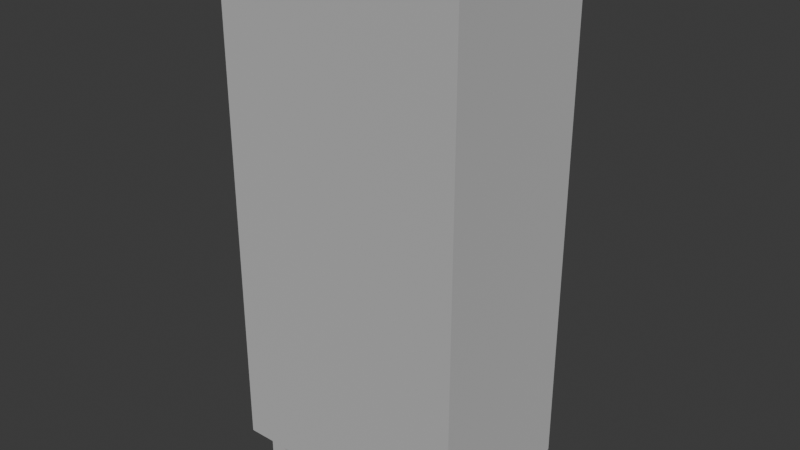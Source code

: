 # Source: armario.blend  (saved by Blender 4.3.34; exported with 4.5.12 LTS)
import bpy
from mathutils import Matrix  # noqa: F401  (used for matrix-valued properties, if any)

bpy.ops.wm.read_factory_settings(use_empty=True)
scene = bpy.context.scene
scene.name = 'Scene'

# ---- collections
col_collection = bpy.data.collections.new('Collection'); scene.collection.children.link(col_collection)

# ---- materials (node trees are filled in below, after node groups)
mat_material_003 = bpy.data.materials.new('Material.003')
mat_material_004 = bpy.data.materials.new('Material.004')
mat_material = bpy.data.materials.new('Material')
mat_material.alpha_threshold = 0.0
mat_material.roughness = 0.5
mat_material.line_color = (0.0, 0.0, 0.0, 1.0)
mat_material_001 = bpy.data.materials.new('Material.001')
mat_material_002 = bpy.data.materials.new('Material.002')

# ---- material node trees
mat_material_003.use_nodes = True; mat_material_003.node_tree.nodes.clear()
_N = mat_material_003.node_tree.nodes; _L = mat_material_003.node_tree.links
n0 = _N.new('ShaderNodeBsdfPrincipled'); n0.name = 'Principled BSDF'; n0.location = (10, 300)
n0.inputs[0].default_value = (0.6367, 0.6367, 0.6367, 1.0)
n0.inputs[1].default_value = 0.6422
n0.inputs[2].default_value = 1.0
n1 = _N.new('ShaderNodeOutputMaterial'); n1.name = 'Material Output'; n1.location = (300, 300)
_L.new(n0.outputs[0], n1.inputs[0])
n1.is_active_output = True
mat_material_004.use_nodes = True; mat_material_004.node_tree.nodes.clear()
_N = mat_material_004.node_tree.nodes; _L = mat_material_004.node_tree.links
n0 = _N.new('ShaderNodeBsdfPrincipled'); n0.name = 'Principled BSDF'; n0.location = (10, 300)
n0.inputs[0].default_value = (0.2071, 0.2071, 0.2071, 1.0)
n0.inputs[1].default_value = 1.0
n0.inputs[2].default_value = 1.0
n1 = _N.new('ShaderNodeOutputMaterial'); n1.name = 'Material Output'; n1.location = (300, 300)
_L.new(n0.outputs[0], n1.inputs[0])
n1.is_active_output = True
mat_material.use_nodes = True; mat_material.node_tree.nodes.clear()
_N = mat_material.node_tree.nodes; _L = mat_material.node_tree.links
n0 = _N.new('ShaderNodeOutputMaterial'); n0.name = 'Material Output'; n0.location = (300, 300)
n1 = _N.new('ShaderNodeBsdfPrincipled'); n1.name = 'Principled BSDF'; n1.location = (10, 300)
n1.inputs[0].default_value = (0.02096, 0.02096, 0.02096, 1.0)
n1.inputs[2].default_value = 1.0
n1.inputs[3].default_value = 2.45
_L.new(n1.outputs[0], n0.inputs[0])
n0.is_active_output = True
mat_material_001.use_nodes = True; mat_material_001.node_tree.nodes.clear()
_N = mat_material_001.node_tree.nodes; _L = mat_material_001.node_tree.links
n0 = _N.new('ShaderNodeBsdfPrincipled'); n0.name = 'Principled BSDF'; n0.location = (10, 300)
n0.inputs[0].default_value = (0.8004, 0.6446, 0.4077, 1.0)
n0.inputs[1].default_value = 1.0
n0.inputs[2].default_value = 0.6193
n0.inputs[3].default_value = 1.0
n1 = _N.new('ShaderNodeOutputMaterial'); n1.name = 'Material Output'; n1.location = (300, 300)
_L.new(n0.outputs[0], n1.inputs[0])
n1.is_active_output = True
mat_material_002.use_nodes = True; mat_material_002.node_tree.nodes.clear()
_N = mat_material_002.node_tree.nodes; _L = mat_material_002.node_tree.links
n0 = _N.new('ShaderNodeBsdfPrincipled'); n0.name = 'Principled BSDF'; n0.location = (10, 300)
n0.inputs[0].default_value = (0.0, 0.0, 0.0, 1.0)
n0.inputs[2].default_value = 1.0
n1 = _N.new('ShaderNodeOutputMaterial'); n1.name = 'Material Output'; n1.location = (300, 300)
_L.new(n0.outputs[0], n1.inputs[0])
n1.is_active_output = True

# ---- world
world_world = bpy.data.worlds.new('World'); scene.world = world_world
world_world.use_nodes = True; world_world.node_tree.nodes.clear()
_N = world_world.node_tree.nodes; _L = world_world.node_tree.links
n0 = _N.new('ShaderNodeOutputWorld'); n0.name = 'World Output'; n0.location = (300, 300)
n1 = _N.new('ShaderNodeBackground'); n1.name = 'Background'; n1.location = (10, 300)
n1.inputs[0].default_value = (0.05088, 0.05088, 0.05088, 1.0)
_L.new(n1.outputs[0], n0.inputs[0])
n0.is_active_output = True
world_world.color = (0.05088, 0.05088, 0.05088)
world_world.sun_shadow_jitter_overblur = 0.0

# ---- meshes
me_cube_001 = bpy.data.meshes.new('Cube.001')
me_cube_001.from_pydata([(-0.5, -0.5, -0.5), (-0.5, -0.5, 0.5), (-0.5, 0.5, -0.5), (-0.5, 0.5, 0.5), (0.5, -0.5, -0.5), (0.5, -0.5, 0.5), (0.5, 0.5, -0.5), (0.5, 0.5, 0.5), (-0.5, 0.5, 0.4706), (0.5, 0.5, 0.4706), (-0.5, 0.5, -0.4706), (0.5, 0.5, -0.4706), (-0.001311, 0.5, 0.4706), (0.001311, 0.5, 0.4706), (-0.001311, 0.5, -0.4706), (0.001311, 0.5, -0.4706), (0.0, 0.4977, 0.4706), (0.0, 0.4977, -0.4706), (-0.5, 0.5, 0.4718), (0.5, 0.5, 0.4718), (-0.5, 0.4992, 0.4712), (0.5, 0.4992, 0.4712), (-0.5, 0.5, -0.4719), (0.5, 0.5, -0.4719), (-0.5, 0.4968, -0.4714), (0.5, 0.4968, -0.4714)], [], [(0, 1, 3, 18, 20, 8, 10, 24, 22, 2), (18, 3, 7, 19), (6, 23, 25, 11, 9, 21, 19, 7, 5, 4), (4, 5, 1, 0), (2, 6, 4, 0), (7, 3, 1, 5), (15, 13, 9, 11), (24, 10, 14, 17, 15, 11, 25), (10, 8, 12, 14), (17, 16, 13, 15), (14, 12, 16, 17), (20, 18, 19, 21), (8, 20, 21, 9, 13, 16, 12), (2, 22, 23, 6), (22, 24, 25, 23)])
me_cube_001.polygons.foreach_set('material_index', [0, 0, 0, 0, 0, 0, 0, 1, 0, 1, 1, 1, 1, 0, 1])
_uv = me_cube_001.uv_layers.new(name='UVMap')
_uv.uv.foreach_set('vector', [0.375, 0.0, 0.625, 0.0, 0.625, 0.25, 0.5625, 0.25, 0.5312, 0.25, 0.5, 0.25, 0.4375, 0.25, 0.4219, 0.25, 0.4062, 0.25, 0.375, 0.25, 0.5625, 0.25, 0.625, 0.25, 0.625, 0.5, 0.5625, 0.5, 0.375, 0.5, 0.4062, 0.5, 0.4219, 0.5, 0.4375, 0.5, 0.5, 0.5, 0.5312, 0.5, 0.5625, 0.5, 0.625, 0.5, 0.625, 0.75, 0.375, 0.75, 0.375, 0.75, 0.625, 0.75, 0.625, 1.0, 0.375, 1.0, 0.125, 0.5, 0.375, 0.5, 0.375, 0.75, 0.125, 0.75, 0.625, 0.5, 0.875, 0.5, 0.875, 0.75, 0.625, 0.75, 0.4375, 0.4167, 0.5, 0.4167, 0.5, 0.5, 0.4375, 0.5, 0.4219, 0.25, 0.4375, 0.25, 0.4375, 0.3333, 0.4375, 0.375, 0.4375, 0.4167, 0.4375, 0.5, 0.4219, 0.5, 0.4375, 0.25, 0.5, 0.25, 0.5, 0.3333, 0.4375, 0.3333, 0.4375, 0.375, 0.5, 0.375, 0.5, 0.4167, 0.4375, 0.4167, 0.4375, 0.3333, 0.5, 0.3333, 0.5, 0.375, 0.4375, 0.375, 0.5312, 0.25, 0.5625, 0.25, 0.5625, 0.5, 0.5312, 0.5, 0.5, 0.25, 0.5312, 0.25, 0.5312, 0.5, 0.5, 0.5, 0.5, 0.4167, 0.5, 0.375, 0.5, 0.3333, 0.375, 0.25, 0.4062, 0.25, 0.4062, 0.5, 0.375, 0.5, 0.4062, 0.25, 0.4219, 0.25, 0.4219, 0.5, 0.4062, 0.5])
me_cube_001.materials.append(mat_material_003)
me_cube_001.materials.append(mat_material_004)
me_cube_001.update()
me_cube_002 = bpy.data.meshes.new('Cube.002')
me_cube_002.from_pydata([(-0.035, -0.004621, -0.05), (-0.035, -0.004621, 0.05), (-0.03271, 0.005, -0.02408), (-0.03271, 0.005, 0.03618), (0.035, -0.004605, -0.05), (0.035, -0.004605, 0.05), (0.03271, 0.005, -0.02408), (0.03271, 0.005, 0.03618), (-0.035, 0.004984, 0.05), (-0.035, 0.004984, -0.05), (0.035, 0.005, -0.05), (0.035, 0.005, 0.05), (0.03271, 0.0, 0.03618), (-0.03271, 0.0, -0.02408), (0.03271, 0.0, -0.02408), (-0.03271, 0.0, 0.03618), (-0.035, 0.004984, -0.03801), (0.035, 0.005, -0.03801), (0.0, 0.005, -0.02408), (0.0, 0.005, -0.05), (-0.01057, 0.005, -0.03801), (0.0, 0.005, -0.02743), (0.01057, 0.005, -0.03801), (0.0, 0.005, -0.04858), (-0.007402, 0.005, -0.0306), (0.007402, 0.005, -0.0306), (0.007402, 0.005, -0.04541), (-0.007402, 0.005, -0.04541), (-0.007402, 0.005933, -0.04541), (-0.01057, 0.005933, -0.03801), (-0.007402, 0.005933, -0.0306), (0.0, 0.005933, -0.02743), (0.007402, 0.005933, -0.0306), (0.01057, 0.005933, -0.03801), (0.007402, 0.005933, -0.04541), (0.0, 0.005933, -0.04858), (0.004659, 0.005933, -0.03685), (0.004659, 0.005933, -0.03916), (-0.004659, 0.005933, -0.03916), (-0.004659, 0.005933, -0.03685), (-0.004659, 0.003911, -0.03685), (0.004659, 0.003911, -0.03685), (0.004659, 0.003911, -0.03916), (-0.004659, 0.003911, -0.03916), (0.0, 0.0, -0.02408), (0.0, 0.0, 0.03618), (-0.03271, 0.0, 0.006048), (0.03271, 0.0, 0.006048), (0.0, 0.0, -0.001569), (-0.02762, 0.0, 0.02105), (0.0, 0.0, 0.01366), (0.02762, 0.0, -0.008952), (-0.007617, 0.0, -0.001569), (0.0, 0.0, 0.006048), (-0.02012, 0.0, 0.02866), (0.007617, 0.0, 0.01366), (0.02012, 0.0, -0.01657), (-0.006774, 0.0, 0.01366), (0.006775, 0.0, -0.001569), (0.0, 0.0, -0.001569), (-0.007617, 0.0, -0.001569), (0.006775, 0.0, -0.001569), (0.02012, 0.0, -0.01657), (-0.02762, 0.0, 0.02105), (-0.02012, 0.0, 0.02866), (-0.006774, 0.0, 0.01366), (0.0, 0.0, 0.01366), (0.007617, 0.0, 0.01366), (0.02762, 0.0, -0.008952), (-0.007617, 0.005, -0.001569), (0.006775, 0.005, -0.001569), (0.02012, 0.005, -0.01657), (-0.02762, 0.005, 0.02105), (-0.02012, 0.005, 0.02866), (-0.006774, 0.005, 0.01366), (0.007617, 0.005, 0.01366), (0.02762, 0.005, -0.008952)], [], [(0, 1, 8, 16, 9), (3, 7, 12, 45, 15), (10, 17, 11, 5, 4), (4, 5, 1, 0), (9, 19, 10, 4, 0), (11, 8, 1, 5), (7, 3, 8, 11), (16, 20, 27, 23, 19, 9), (2, 3, 15, 46, 13), (6, 18, 2, 13, 44, 14), (7, 6, 14, 47, 12), (19, 23, 26, 22, 17, 10), (18, 6, 7, 11, 17, 22, 25, 21), (24, 21, 31, 30), (22, 26, 34, 33), (26, 23, 35, 34), (20, 24, 30, 29), (2, 18, 21, 24, 20, 16, 8, 3), (33, 34, 37, 36, 32), (29, 30, 39, 38, 28), (35, 28, 38, 37, 34), (23, 27, 28, 35), (27, 20, 29, 28), (25, 22, 33, 32), (21, 25, 32, 31), (38, 39, 40, 43), (31, 32, 36, 39, 30), (41, 42, 43, 40), (36, 37, 42, 41), (37, 38, 43, 42), (39, 36, 41, 40), (59, 60, 69, 70, 61), (48, 58, 53, 52), (49, 52, 53, 57, 54), (50, 57, 53, 55), (51, 55, 53, 58, 56), (68, 62, 71, 76), (62, 61, 70, 71), (67, 68, 76, 75), (55, 51, 68, 67), (57, 50, 66, 65), (56, 58, 61, 62), (51, 56, 62, 68), (50, 55, 67, 66), (52, 49, 63, 60), (58, 48, 59, 61), (48, 52, 60, 59), (54, 57, 65, 64), (49, 54, 64, 63), (69, 72, 73, 74, 75, 76, 71, 70), (60, 63, 72, 69), (64, 65, 74, 73), (63, 64, 73, 72), (65, 66, 67, 75, 74)])
me_cube_002.polygons.foreach_set('material_index', [0, 0, 0, 0, 0, 0, 0, 0, 0, 0, 0, 0, 0, 1, 1, 1, 1, 0, 1, 1, 1, 1, 1, 1, 1, 2, 1, 2, 2, 2, 2, 1, 0, 0, 0, 0, 1, 1, 1, 0, 0, 0, 0, 0, 0, 0, 0, 0, 0, 1, 1, 1, 1, 1])
_uv = me_cube_002.uv_layers.new(name='UVMap')
_uv.uv.foreach_set('vector', [0.375, 0.0, 0.625, 0.0, 0.625, 0.25, 0.5, 0.25, 0.375, 0.25, 0.6168, 0.2582, 0.6168, 0.4918, 0.6168, 0.4918, 0.6168, 0.375, 0.6168, 0.2582, 0.375, 0.5, 0.5, 0.5, 0.625, 0.5, 0.625, 0.75, 0.375, 0.75, 0.375, 0.75, 0.625, 0.75, 0.625, 1.0, 0.375, 1.0, 0.125, 0.5, 0.25, 0.5, 0.375, 0.5, 0.375, 0.75, 0.125, 0.75, 0.625, 0.5, 0.875, 0.5, 0.875, 0.75, 0.625, 0.75, 0.6168, 0.4918, 0.6168, 0.2582, 0.625, 0.25, 0.625, 0.5, 0.5, 0.25, 0.5, 0.3372, 0.4229, 0.3486, 0.3898, 0.375, 0.375, 0.375, 0.375, 0.25, 0.3832, 0.2582, 0.6168, 0.2582, 0.6168, 0.2582, 0.5, 0.2582, 0.3832, 0.2582, 0.3832, 0.4918, 0.3832, 0.375, 0.3832, 0.2582, 0.3832, 0.2582, 0.3832, 0.375, 0.3832, 0.4918, 0.6168, 0.4918, 0.3832, 0.4918, 0.3832, 0.4918, 0.5, 0.4918, 0.6168, 0.4918, 0.375, 0.375, 0.3898, 0.375, 0.4229, 0.4014, 0.5, 0.4128, 0.5, 0.5, 0.375, 0.5, 0.3832, 0.375, 0.3832, 0.4918, 0.6168, 0.4918, 0.625, 0.5, 0.5, 0.5, 0.5, 0.4128, 0.4434, 0.4014, 0.4113, 0.375, 0.4434, 0.3486, 0.4113, 0.375, 0.4113, 0.375, 0.4434, 0.3486, 0.5, 0.4128, 0.4229, 0.4014, 0.4229, 0.4014, 0.5, 0.4128, 0.4229, 0.4014, 0.3898, 0.375, 0.3898, 0.375, 0.4229, 0.4014, 0.5, 0.3372, 0.4434, 0.3486, 0.4434, 0.3486, 0.5, 0.3372, 0.3832, 0.2582, 0.3832, 0.375, 0.4113, 0.375, 0.4434, 0.3486, 0.5, 0.3372, 0.5, 0.25, 0.625, 0.25, 0.6168, 0.2582, 0.5, 0.4128, 0.4229, 0.4014, 0.4879, 0.3791, 0.4911, 0.3791, 0.4434, 0.4014, 0.5, 0.3372, 0.4434, 0.3486, 0.4911, 0.3709, 0.4879, 0.3709, 0.4229, 0.3486, 0.3898, 0.375, 0.4229, 0.3486, 0.4879, 0.3709, 0.4879, 0.3791, 0.4229, 0.4014, 0.3898, 0.375, 0.4229, 0.3486, 0.4229, 0.3486, 0.3898, 0.375, 0.4229, 0.3486, 0.5, 0.3372, 0.5, 0.3372, 0.4229, 0.3486, 0.4434, 0.4014, 0.5, 0.4128, 0.5, 0.4128, 0.4434, 0.4014, 0.4113, 0.375, 0.4434, 0.4014, 0.4434, 0.4014, 0.4113, 0.375, 0.4879, 0.3709, 0.4911, 0.3709, 0.4911, 0.3709, 0.4879, 0.3709, 0.4113, 0.375, 0.4434, 0.4014, 0.4911, 0.3791, 0.4911, 0.3709, 0.4434, 0.3486, 0.4911, 0.3791, 0.4879, 0.3791, 0.4879, 0.3709, 0.4911, 0.3709, 0.4911, 0.3791, 0.4879, 0.3791, 0.4879, 0.3791, 0.4911, 0.3791, 0.4879, 0.3791, 0.4879, 0.3709, 0.4879, 0.3709, 0.4879, 0.3791, 0.4911, 0.3709, 0.4911, 0.3791, 0.4911, 0.3791, 0.4911, 0.3709, 0.4705, 0.375, 0.4705, 0.3478, 0.4705, 0.3478, 0.4901, 0.3842, 0.4901, 0.3842, 0.4705, 0.375, 0.4901, 0.3842, 0.5, 0.375, 0.4705, 0.3478, 0.5, 0.3478, 0.4705, 0.3478, 0.5, 0.375, 0.5099, 0.3658, 0.5295, 0.3478, 0.5295, 0.375, 0.5099, 0.3658, 0.5, 0.375, 0.5295, 0.4022, 0.5, 0.4022, 0.5295, 0.4022, 0.5, 0.375, 0.4901, 0.3842, 0.4705, 0.4022, 0.5, 0.4022, 0.4705, 0.4022, 0.4705, 0.4022, 0.5, 0.4022, 0.4705, 0.4022, 0.4901, 0.3842, 0.4901, 0.3842, 0.4705, 0.4022, 0.5295, 0.4022, 0.5, 0.4022, 0.5, 0.4022, 0.5295, 0.4022, 0.5295, 0.4022, 0.5, 0.4022, 0.5, 0.4022, 0.5295, 0.4022, 0.5099, 0.3658, 0.5295, 0.375, 0.5295, 0.375, 0.5099, 0.3658, 0.4705, 0.4022, 0.4901, 0.3842, 0.4901, 0.3842, 0.4705, 0.4022, 0.5, 0.4022, 0.4705, 0.4022, 0.4705, 0.4022, 0.5, 0.4022, 0.5295, 0.375, 0.5295, 0.4022, 0.5295, 0.4022, 0.5295, 0.375, 0.4705, 0.3478, 0.5, 0.3478, 0.5, 0.3478, 0.4705, 0.3478, 0.4901, 0.3842, 0.4705, 0.375, 0.4705, 0.375, 0.4901, 0.3842, 0.4705, 0.375, 0.4705, 0.3478, 0.4705, 0.3478, 0.4705, 0.375, 0.5295, 0.3478, 0.5099, 0.3658, 0.5099, 0.3658, 0.5295, 0.3478, 0.5, 0.3478, 0.5295, 0.3478, 0.5295, 0.3478, 0.5, 0.3478, 0.4705, 0.3478, 0.5, 0.3478, 0.5295, 0.3478, 0.5099, 0.3658, 0.5295, 0.4022, 0.5, 0.4022, 0.4705, 0.4022, 0.4901, 0.3842, 0.4705, 0.3478, 0.5, 0.3478, 0.5, 0.3478, 0.4705, 0.3478, 0.5295, 0.3478, 0.5099, 0.3658, 0.5099, 0.3658, 0.5295, 0.3478, 0.5, 0.3478, 0.5295, 0.3478, 0.5295, 0.3478, 0.5, 0.3478, 0.5099, 0.3658, 0.5295, 0.375, 0.5295, 0.4022, 0.5295, 0.4022, 0.5099, 0.3658])
me_cube_002.materials.append(mat_material)
me_cube_002.materials.append(mat_material_001)
me_cube_002.materials.append(mat_material_002)
me_cube_002.update()
me_cube_003 = bpy.data.meshes.new('Cube.003')
me_cube_003.from_pydata([(-0.5, -0.5, -0.35), (-0.5, -0.5, 0.5), (-0.5, 0.5, -0.35), (-0.5, 0.5, 0.5), (0.5, -0.5, -0.35), (0.5, -0.5, 0.5), (0.5, 0.5, -0.35), (0.5, 0.5, 0.5), (0.0, 0.5, -0.35), (0.0, -0.5, -0.35), (-0.5, 0.0, -0.35), (0.5, 0.0, -0.35), (0.0, -0.2741, -0.35), (-0.2741, 9.26e-08, -0.35), (0.0, 0.2741, -0.35), (0.2741, 9.26e-08, -0.35), (-0.1919, -0.1919, -0.35), (0.0, 0.4482, -0.3953), (-0.1919, 0.1919, -0.35), (0.1919, 0.1919, -0.35), (0.1919, -0.1919, -0.35), (0.3137, -0.3137, -0.5), (0.0, -0.4482, -0.5), (-0.3137, -0.3137, -0.5), (0.0, 0.0, -0.5), (-0.4482, 0.0, -0.5), (-0.3137, 0.3137, -0.5), (0.0, 0.4482, -0.5), (0.3137, 0.3137, -0.5), (0.4482, 0.0, -0.5), (0.0, -0.4482, -0.3953), (0.4482, 0.0, -0.3953), (0.3137, -0.3137, -0.3953), (-0.3137, 0.3137, -0.3953), (-0.4482, 0.0, -0.3953), (-0.3137, -0.3137, -0.3953), (0.3137, 0.3137, -0.3953)], [], [(0, 1, 3, 2, 10), (2, 3, 7, 6, 8), (6, 7, 5, 4, 11), (4, 5, 1, 0, 9), (2, 8, 14, 18, 13, 10), (7, 3, 1, 5), (8, 6, 11, 15, 19, 14), (10, 13, 16, 12, 9, 0), (34, 33, 26, 25), (33, 17, 27, 26), (32, 30, 22, 21), (31, 32, 21, 29), (12, 20, 15, 11, 4, 9), (22, 23, 24, 21), (25, 26, 24, 23), (27, 28, 24, 26), (29, 21, 24, 28), (30, 35, 23, 22), (36, 31, 29, 28), (17, 36, 28, 27), (35, 34, 25, 23), (16, 13, 34, 35), (14, 19, 36, 17), (19, 15, 31, 36), (12, 16, 35, 30), (15, 20, 32, 31), (20, 12, 30, 32), (18, 14, 17, 33), (13, 18, 33, 34)])
me_cube_003.polygons.foreach_set('material_index', [0, 0, 0, 0, 0, 0, 0, 0, 1, 1, 1, 1, 0, 1, 1, 1, 1, 1, 1, 1, 1, 1, 1, 1, 1, 1, 1, 1, 1])
_uv = me_cube_003.uv_layers.new(name='UVMap')
_uv.uv.foreach_set('vector', [0.375, 0.0, 0.625, 0.0, 0.625, 0.25, 0.375, 0.25, 0.375, 0.125, 0.375, 0.25, 0.625, 0.25, 0.625, 0.5, 0.375, 0.5, 0.375, 0.375, 0.375, 0.5, 0.625, 0.5, 0.625, 0.75, 0.375, 0.75, 0.375, 0.625, 0.375, 0.75, 0.625, 0.75, 0.625, 1.0, 0.375, 1.0, 0.375, 0.875, 0.125, 0.5, 0.25, 0.5, 0.25, 0.513, 0.1716, 0.5466, 0.138, 0.625, 0.125, 0.625, 0.625, 0.5, 0.875, 0.5, 0.875, 0.75, 0.625, 0.75, 0.25, 0.5, 0.375, 0.5, 0.375, 0.625, 0.362, 0.625, 0.3284, 0.5466, 0.25, 0.513, 0.125, 0.625, 0.138, 0.625, 0.1716, 0.7034, 0.25, 0.737, 0.25, 0.75, 0.125, 0.75, 0.138, 0.625, 0.1716, 0.5466, 0.1716, 0.5466, 0.138, 0.625, 0.1716, 0.5466, 0.25, 0.513, 0.25, 0.513, 0.1716, 0.5466, 0.3284, 0.7034, 0.25, 0.737, 0.25, 0.737, 0.3284, 0.7034, 0.362, 0.625, 0.3284, 0.7034, 0.3284, 0.7034, 0.362, 0.625, 0.25, 0.737, 0.3284, 0.7034, 0.362, 0.625, 0.375, 0.625, 0.375, 0.75, 0.25, 0.75, 0.25, 0.737, 0.1716, 0.7034, 0.25, 0.625, 0.3284, 0.7034, 0.138, 0.625, 0.1716, 0.5466, 0.25, 0.625, 0.1716, 0.7034, 0.25, 0.513, 0.3284, 0.5466, 0.25, 0.625, 0.1716, 0.5466, 0.362, 0.625, 0.3284, 0.7034, 0.25, 0.625, 0.3284, 0.5466, 0.25, 0.737, 0.1716, 0.7034, 0.1716, 0.7034, 0.25, 0.737, 0.3284, 0.5466, 0.362, 0.625, 0.362, 0.625, 0.3284, 0.5466, 0.25, 0.513, 0.3284, 0.5466, 0.3284, 0.5466, 0.25, 0.513, 0.1716, 0.7034, 0.138, 0.625, 0.138, 0.625, 0.1716, 0.7034, 0.1716, 0.7034, 0.138, 0.625, 0.138, 0.625, 0.1716, 0.7034, 0.25, 0.513, 0.3284, 0.5466, 0.3284, 0.5466, 0.25, 0.513, 0.3284, 0.5466, 0.362, 0.625, 0.362, 0.625, 0.3284, 0.5466, 0.25, 0.737, 0.1716, 0.7034, 0.1716, 0.7034, 0.25, 0.737, 0.362, 0.625, 0.3284, 0.7034, 0.3284, 0.7034, 0.362, 0.625, 0.3284, 0.7034, 0.25, 0.737, 0.25, 0.737, 0.3284, 0.7034, 0.1716, 0.5466, 0.25, 0.513, 0.25, 0.513, 0.1716, 0.5466, 0.138, 0.625, 0.1716, 0.5466, 0.1716, 0.5466, 0.138, 0.625])
me_cube_003.materials.append(mat_material_003)
me_cube_003.materials.append(mat_material_002)
me_cube_003.update()
me_cube_004 = bpy.data.meshes.new('Cube.004')
me_cube_004.from_pydata([(-0.5, -0.5, -0.3394), (-0.5, -0.5, 0.5106), (-0.5, 0.5, -0.3394), (-0.5, 0.5, 0.5106), (0.5, -0.5, -0.3394), (0.5, -0.5, 0.5106), (0.5, 0.5, -0.3394), (0.5, 0.5, 0.5106), (-1.061e-08, 0.5, -0.3394), (-1.061e-08, -0.5, -0.3394), (-0.5, 1.038e-07, -0.3394), (0.5, 1.038e-07, -0.3394), (-1.061e-08, -0.2741, -0.3394), (-0.2741, 1.038e-07, -0.3394), (-1.061e-08, 0.2741, -0.3394), (0.2741, 1.038e-07, -0.3394), (-0.1919, -0.1919, -0.3394), (-1.061e-08, 0.4482, -0.3848), (-0.1919, 0.1919, -0.3394), (0.1919, 0.1919, -0.3394), (0.1919, -0.1919, -0.3394), (0.3137, -0.3137, -0.4894), (-1.061e-08, -0.4482, -0.4894), (-0.3137, -0.3137, -0.4894), (-1.061e-08, 1.038e-07, -0.4894), (-0.4482, 1.038e-07, -0.4894), (-0.3137, 0.3137, -0.4894), (-1.061e-08, 0.4482, -0.4894), (0.3137, 0.3137, -0.4894), (0.4482, 1.038e-07, -0.4894), (-1.061e-08, -0.4482, -0.3848), (0.4482, 1.038e-07, -0.3848), (0.3137, -0.3137, -0.3848), (-0.3137, 0.3137, -0.3848), (-0.4482, 1.038e-07, -0.3848), (-0.3137, -0.3137, -0.3848), (0.3137, 0.3137, -0.3848)], [], [(0, 1, 3, 2, 10), (2, 3, 7, 6, 8), (6, 7, 5, 4, 11), (4, 5, 1, 0, 9), (2, 8, 14, 18, 13, 10), (7, 3, 1, 5), (8, 6, 11, 15, 19, 14), (10, 13, 16, 12, 9, 0), (34, 33, 26, 25), (33, 17, 27, 26), (32, 30, 22, 21), (31, 32, 21, 29), (12, 20, 15, 11, 4, 9), (22, 23, 24, 21), (25, 26, 24, 23), (27, 28, 24, 26), (29, 21, 24, 28), (30, 35, 23, 22), (36, 31, 29, 28), (17, 36, 28, 27), (35, 34, 25, 23), (16, 13, 34, 35), (14, 19, 36, 17), (19, 15, 31, 36), (12, 16, 35, 30), (15, 20, 32, 31), (20, 12, 30, 32), (18, 14, 17, 33), (13, 18, 33, 34)])
me_cube_004.polygons.foreach_set('material_index', [0, 0, 0, 0, 0, 0, 0, 0, 1, 1, 1, 1, 0, 1, 1, 1, 1, 1, 1, 1, 1, 1, 1, 1, 1, 1, 1, 1, 1])
_uv = me_cube_004.uv_layers.new(name='UVMap')
_uv.uv.foreach_set('vector', [0.375, 0.0, 0.625, 0.0, 0.625, 0.25, 0.375, 0.25, 0.375, 0.125, 0.375, 0.25, 0.625, 0.25, 0.625, 0.5, 0.375, 0.5, 0.375, 0.375, 0.375, 0.5, 0.625, 0.5, 0.625, 0.75, 0.375, 0.75, 0.375, 0.625, 0.375, 0.75, 0.625, 0.75, 0.625, 1.0, 0.375, 1.0, 0.375, 0.875, 0.125, 0.5, 0.25, 0.5, 0.25, 0.513, 0.1716, 0.5466, 0.138, 0.625, 0.125, 0.625, 0.625, 0.5, 0.875, 0.5, 0.875, 0.75, 0.625, 0.75, 0.25, 0.5, 0.375, 0.5, 0.375, 0.625, 0.362, 0.625, 0.3284, 0.5466, 0.25, 0.513, 0.125, 0.625, 0.138, 0.625, 0.1716, 0.7034, 0.25, 0.737, 0.25, 0.75, 0.125, 0.75, 0.138, 0.625, 0.1716, 0.5466, 0.1716, 0.5466, 0.138, 0.625, 0.1716, 0.5466, 0.25, 0.513, 0.25, 0.513, 0.1716, 0.5466, 0.3284, 0.7034, 0.25, 0.737, 0.25, 0.737, 0.3284, 0.7034, 0.362, 0.625, 0.3284, 0.7034, 0.3284, 0.7034, 0.362, 0.625, 0.25, 0.737, 0.3284, 0.7034, 0.362, 0.625, 0.375, 0.625, 0.375, 0.75, 0.25, 0.75, 0.25, 0.737, 0.1716, 0.7034, 0.25, 0.625, 0.3284, 0.7034, 0.138, 0.625, 0.1716, 0.5466, 0.25, 0.625, 0.1716, 0.7034, 0.25, 0.513, 0.3284, 0.5466, 0.25, 0.625, 0.1716, 0.5466, 0.362, 0.625, 0.3284, 0.7034, 0.25, 0.625, 0.3284, 0.5466, 0.25, 0.737, 0.1716, 0.7034, 0.1716, 0.7034, 0.25, 0.737, 0.3284, 0.5466, 0.362, 0.625, 0.362, 0.625, 0.3284, 0.5466, 0.25, 0.513, 0.3284, 0.5466, 0.3284, 0.5466, 0.25, 0.513, 0.1716, 0.7034, 0.138, 0.625, 0.138, 0.625, 0.1716, 0.7034, 0.1716, 0.7034, 0.138, 0.625, 0.138, 0.625, 0.1716, 0.7034, 0.25, 0.513, 0.3284, 0.5466, 0.3284, 0.5466, 0.25, 0.513, 0.3284, 0.5466, 0.362, 0.625, 0.362, 0.625, 0.3284, 0.5466, 0.25, 0.737, 0.1716, 0.7034, 0.1716, 0.7034, 0.25, 0.737, 0.362, 0.625, 0.3284, 0.7034, 0.3284, 0.7034, 0.362, 0.625, 0.3284, 0.7034, 0.25, 0.737, 0.25, 0.737, 0.3284, 0.7034, 0.1716, 0.5466, 0.25, 0.513, 0.25, 0.513, 0.1716, 0.5466, 0.138, 0.625, 0.1716, 0.5466, 0.1716, 0.5466, 0.138, 0.625])
me_cube_004.materials.append(mat_material_003)
me_cube_004.materials.append(mat_material_002)
me_cube_004.update()
me_cube_005 = bpy.data.meshes.new('Cube.005')
me_cube_005.from_pydata([(-5.833, 3.083, 0.15), (-5.833, 3.083, 1.0), (-5.833, 4.083, 0.15), (-5.833, 4.083, 1.0), (-4.833, 3.083, 0.15), (-4.833, 3.083, 1.0), (-4.833, 4.083, 0.15), (-4.833, 4.083, 1.0), (-5.333, 4.083, 0.15), (-5.333, 3.083, 0.15), (-5.833, 3.583, 0.15), (-4.833, 3.583, 0.15), (-5.333, 3.309, 0.15), (-5.607, 3.583, 0.15), (-5.333, 3.857, 0.15), (-5.059, 3.583, 0.15), (-5.525, 3.391, 0.15), (-5.333, 4.032, 0.1047), (-5.525, 3.775, 0.15), (-5.141, 3.775, 0.15), (-5.141, 3.391, 0.15), (-5.02, 3.27, -2.98e-08), (-5.333, 3.135, -2.98e-08), (-5.647, 3.27, -2.98e-08), (-5.333, 3.583, -2.98e-08), (-5.782, 3.583, -2.98e-08), (-5.647, 3.897, -2.98e-08), (-5.333, 4.032, -2.98e-08), (-5.02, 3.897, -2.98e-08), (-4.885, 3.583, -2.98e-08), (-5.333, 3.135, 0.1047), (-4.885, 3.583, 0.1047), (-5.02, 3.27, 0.1047), (-5.647, 3.897, 0.1047), (-5.782, 3.583, 0.1047), (-5.647, 3.27, 0.1047), (-5.02, 3.897, 0.1047)], [], [(0, 1, 3, 2, 10), (2, 3, 7, 6, 8), (6, 7, 5, 4, 11), (4, 5, 1, 0, 9), (2, 8, 14, 18, 13, 10), (7, 3, 1, 5), (8, 6, 11, 15, 19, 14), (10, 13, 16, 12, 9, 0), (34, 33, 26, 25), (33, 17, 27, 26), (32, 30, 22, 21), (31, 32, 21, 29), (12, 20, 15, 11, 4, 9), (22, 23, 24, 21), (25, 26, 24, 23), (27, 28, 24, 26), (29, 21, 24, 28), (30, 35, 23, 22), (36, 31, 29, 28), (17, 36, 28, 27), (35, 34, 25, 23), (16, 13, 34, 35), (14, 19, 36, 17), (19, 15, 31, 36), (12, 16, 35, 30), (15, 20, 32, 31), (20, 12, 30, 32), (18, 14, 17, 33), (13, 18, 33, 34)])
me_cube_005.polygons.foreach_set('material_index', [0, 0, 0, 0, 0, 0, 0, 0, 1, 1, 1, 1, 0, 1, 1, 1, 1, 1, 1, 1, 1, 1, 1, 1, 1, 1, 1, 1, 1])
_uv = me_cube_005.uv_layers.new(name='UVMap')
_uv.uv.foreach_set('vector', [0.375, 0.0, 0.625, 0.0, 0.625, 0.25, 0.375, 0.25, 0.375, 0.125, 0.375, 0.25, 0.625, 0.25, 0.625, 0.5, 0.375, 0.5, 0.375, 0.375, 0.375, 0.5, 0.625, 0.5, 0.625, 0.75, 0.375, 0.75, 0.375, 0.625, 0.375, 0.75, 0.625, 0.75, 0.625, 1.0, 0.375, 1.0, 0.375, 0.875, 0.125, 0.5, 0.25, 0.5, 0.25, 0.513, 0.1716, 0.5466, 0.138, 0.625, 0.125, 0.625, 0.625, 0.5, 0.875, 0.5, 0.875, 0.75, 0.625, 0.75, 0.25, 0.5, 0.375, 0.5, 0.375, 0.625, 0.362, 0.625, 0.3284, 0.5466, 0.25, 0.513, 0.125, 0.625, 0.138, 0.625, 0.1716, 0.7034, 0.25, 0.737, 0.25, 0.75, 0.125, 0.75, 0.138, 0.625, 0.1716, 0.5466, 0.1716, 0.5466, 0.138, 0.625, 0.1716, 0.5466, 0.25, 0.513, 0.25, 0.513, 0.1716, 0.5466, 0.3284, 0.7034, 0.25, 0.737, 0.25, 0.737, 0.3284, 0.7034, 0.362, 0.625, 0.3284, 0.7034, 0.3284, 0.7034, 0.362, 0.625, 0.25, 0.737, 0.3284, 0.7034, 0.362, 0.625, 0.375, 0.625, 0.375, 0.75, 0.25, 0.75, 0.25, 0.737, 0.1716, 0.7034, 0.25, 0.625, 0.3284, 0.7034, 0.138, 0.625, 0.1716, 0.5466, 0.25, 0.625, 0.1716, 0.7034, 0.25, 0.513, 0.3284, 0.5466, 0.25, 0.625, 0.1716, 0.5466, 0.362, 0.625, 0.3284, 0.7034, 0.25, 0.625, 0.3284, 0.5466, 0.25, 0.737, 0.1716, 0.7034, 0.1716, 0.7034, 0.25, 0.737, 0.3284, 0.5466, 0.362, 0.625, 0.362, 0.625, 0.3284, 0.5466, 0.25, 0.513, 0.3284, 0.5466, 0.3284, 0.5466, 0.25, 0.513, 0.1716, 0.7034, 0.138, 0.625, 0.138, 0.625, 0.1716, 0.7034, 0.1716, 0.7034, 0.138, 0.625, 0.138, 0.625, 0.1716, 0.7034, 0.25, 0.513, 0.3284, 0.5466, 0.3284, 0.5466, 0.25, 0.513, 0.3284, 0.5466, 0.362, 0.625, 0.362, 0.625, 0.3284, 0.5466, 0.25, 0.737, 0.1716, 0.7034, 0.1716, 0.7034, 0.25, 0.737, 0.362, 0.625, 0.3284, 0.7034, 0.3284, 0.7034, 0.362, 0.625, 0.3284, 0.7034, 0.25, 0.737, 0.25, 0.737, 0.3284, 0.7034, 0.1716, 0.5466, 0.25, 0.513, 0.25, 0.513, 0.1716, 0.5466, 0.138, 0.625, 0.1716, 0.5466, 0.1716, 0.5466, 0.138, 0.625])
me_cube_005.materials.append(mat_material_003)
me_cube_005.materials.append(mat_material_002)
me_cube_005.update()
me_cube_006 = bpy.data.meshes.new('Cube.006')
me_cube_006.from_pydata([(-5.833, 3.083, 0.15), (-5.833, 3.083, 1.0), (-5.833, 4.083, 0.15), (-5.833, 4.083, 1.0), (-4.833, 3.083, 0.15), (-4.833, 3.083, 1.0), (-4.833, 4.083, 0.15), (-4.833, 4.083, 1.0), (-5.333, 4.083, 0.15), (-5.333, 3.083, 0.15), (-5.833, 3.583, 0.15), (-4.833, 3.583, 0.15), (-5.333, 3.309, 0.15), (-5.607, 3.583, 0.15), (-5.333, 3.857, 0.15), (-5.059, 3.583, 0.15), (-5.525, 3.391, 0.15), (-5.333, 4.032, 0.1047), (-5.525, 3.775, 0.15), (-5.141, 3.775, 0.15), (-5.141, 3.391, 0.15), (-5.02, 3.27, 0.0), (-5.333, 3.135, 0.0), (-5.647, 3.27, 0.0), (-5.333, 3.583, 0.0), (-5.782, 3.583, 0.0), (-5.647, 3.897, 0.0), (-5.333, 4.032, 0.0), (-5.02, 3.897, 0.0), (-4.885, 3.583, 0.0), (-5.333, 3.135, 0.1047), (-4.885, 3.583, 0.1047), (-5.02, 3.27, 0.1047), (-5.647, 3.897, 0.1047), (-5.782, 3.583, 0.1047), (-5.647, 3.27, 0.1047), (-5.02, 3.897, 0.1047)], [], [(0, 1, 3, 2, 10), (2, 3, 7, 6, 8), (6, 7, 5, 4, 11), (4, 5, 1, 0, 9), (2, 8, 14, 18, 13, 10), (7, 3, 1, 5), (8, 6, 11, 15, 19, 14), (10, 13, 16, 12, 9, 0), (34, 33, 26, 25), (33, 17, 27, 26), (32, 30, 22, 21), (31, 32, 21, 29), (12, 20, 15, 11, 4, 9), (22, 23, 24, 21), (25, 26, 24, 23), (27, 28, 24, 26), (29, 21, 24, 28), (30, 35, 23, 22), (36, 31, 29, 28), (17, 36, 28, 27), (35, 34, 25, 23), (16, 13, 34, 35), (14, 19, 36, 17), (19, 15, 31, 36), (12, 16, 35, 30), (15, 20, 32, 31), (20, 12, 30, 32), (18, 14, 17, 33), (13, 18, 33, 34)])
me_cube_006.polygons.foreach_set('material_index', [0, 0, 0, 0, 0, 0, 0, 0, 1, 1, 1, 1, 0, 1, 1, 1, 1, 1, 1, 1, 1, 1, 1, 1, 1, 1, 1, 1, 1])
_uv = me_cube_006.uv_layers.new(name='UVMap')
_uv.uv.foreach_set('vector', [0.375, 0.0, 0.625, 0.0, 0.625, 0.25, 0.375, 0.25, 0.375, 0.125, 0.375, 0.25, 0.625, 0.25, 0.625, 0.5, 0.375, 0.5, 0.375, 0.375, 0.375, 0.5, 0.625, 0.5, 0.625, 0.75, 0.375, 0.75, 0.375, 0.625, 0.375, 0.75, 0.625, 0.75, 0.625, 1.0, 0.375, 1.0, 0.375, 0.875, 0.125, 0.5, 0.25, 0.5, 0.25, 0.513, 0.1716, 0.5466, 0.138, 0.625, 0.125, 0.625, 0.625, 0.5, 0.875, 0.5, 0.875, 0.75, 0.625, 0.75, 0.25, 0.5, 0.375, 0.5, 0.375, 0.625, 0.362, 0.625, 0.3284, 0.5466, 0.25, 0.513, 0.125, 0.625, 0.138, 0.625, 0.1716, 0.7034, 0.25, 0.737, 0.25, 0.75, 0.125, 0.75, 0.138, 0.625, 0.1716, 0.5466, 0.1716, 0.5466, 0.138, 0.625, 0.1716, 0.5466, 0.25, 0.513, 0.25, 0.513, 0.1716, 0.5466, 0.3284, 0.7034, 0.25, 0.737, 0.25, 0.737, 0.3284, 0.7034, 0.362, 0.625, 0.3284, 0.7034, 0.3284, 0.7034, 0.362, 0.625, 0.25, 0.737, 0.3284, 0.7034, 0.362, 0.625, 0.375, 0.625, 0.375, 0.75, 0.25, 0.75, 0.25, 0.737, 0.1716, 0.7034, 0.25, 0.625, 0.3284, 0.7034, 0.138, 0.625, 0.1716, 0.5466, 0.25, 0.625, 0.1716, 0.7034, 0.25, 0.513, 0.3284, 0.5466, 0.25, 0.625, 0.1716, 0.5466, 0.362, 0.625, 0.3284, 0.7034, 0.25, 0.625, 0.3284, 0.5466, 0.25, 0.737, 0.1716, 0.7034, 0.1716, 0.7034, 0.25, 0.737, 0.3284, 0.5466, 0.362, 0.625, 0.362, 0.625, 0.3284, 0.5466, 0.25, 0.513, 0.3284, 0.5466, 0.3284, 0.5466, 0.25, 0.513, 0.1716, 0.7034, 0.138, 0.625, 0.138, 0.625, 0.1716, 0.7034, 0.1716, 0.7034, 0.138, 0.625, 0.138, 0.625, 0.1716, 0.7034, 0.25, 0.513, 0.3284, 0.5466, 0.3284, 0.5466, 0.25, 0.513, 0.3284, 0.5466, 0.362, 0.625, 0.362, 0.625, 0.3284, 0.5466, 0.25, 0.737, 0.1716, 0.7034, 0.1716, 0.7034, 0.25, 0.737, 0.362, 0.625, 0.3284, 0.7034, 0.3284, 0.7034, 0.362, 0.625, 0.3284, 0.7034, 0.25, 0.737, 0.25, 0.737, 0.3284, 0.7034, 0.1716, 0.5466, 0.25, 0.513, 0.25, 0.513, 0.1716, 0.5466, 0.138, 0.625, 0.1716, 0.5466, 0.1716, 0.5466, 0.138, 0.625])
me_cube_006.materials.append(mat_material_003)
me_cube_006.materials.append(mat_material_002)
me_cube_006.update()

# ---- objects
ob_cube = bpy.data.objects.new('Cube', me_cube_001)
ob_cube_001 = bpy.data.objects.new('Cube.001', me_cube_002)
ob_cube_002 = bpy.data.objects.new('Cube.002', me_cube_003)
ob_cube_003 = bpy.data.objects.new('Cube.003', me_cube_004)
ob_cube_004 = bpy.data.objects.new('Cube.004', me_cube_005)
ob_cube_005 = bpy.data.objects.new('Cube.005', me_cube_006)

# ---- transforms, parenting, visibility, modifiers, constraints
ob_cube.location = (0.0, 0.0, 0.95)
ob_cube.scale = (0.82, 0.55, 1.7)
ob_cube_001.location = (-0.07377, 0.2796, 0.95)
ob_cube_002.location = (-0.32, 0.215, 0.05)
ob_cube_002.scale = (0.06, 0.06, 0.1)
ob_cube_003.location = (-0.32, -0.215, 0.04894)
ob_cube_003.scale = (0.06, -0.06, 0.1)
ob_cube_004.location = (0.0, 0.0, 0.0)
ob_cube_004.scale = (-0.06, 0.06, 0.1)
ob_cube_005.location = (0.0, 0.0, -3.725e-09)
ob_cube_005.scale = (-0.06, -0.06, 0.1)

# ---- collection membership
col_collection.objects.link(ob_cube)
col_collection.objects.link(ob_cube_001)
col_collection.objects.link(ob_cube_002)
col_collection.objects.link(ob_cube_003)
col_collection.objects.link(ob_cube_004)
col_collection.objects.link(ob_cube_005)

# ---- scene / render settings (as saved in the file)
scene.frame_start = 1; scene.frame_end = 250; scene.frame_set(1)
scene.render.engine = 'BLENDER_EEVEE_NEXT'
bpy.context.view_layer.update()

# ---- added for rendering (the .blend has no active camera and no usable light): camera, sun
cam_auto = bpy.data.cameras.new('AutoCamera')
cam_auto.lens = 50.0
cam_auto.sensor_width = 36.0
cam_auto.clip_end = 1000.0
ob_auto_camera = bpy.data.objects.new('AutoCamera', cam_auto)
scene.collection.objects.link(ob_auto_camera)
ob_auto_camera.location = (1.90215, -2.2773, 2.42172)
ob_auto_camera.rotation_euler = (1.09748, -7.21219e-08, 0.694738)
scene.camera = ob_auto_camera
light_auto_sun = bpy.data.lights.new('AutoSun', 'SUN')
light_auto_sun.energy = 3.0
light_auto_sun.angle = 0.0523599
ob_auto_sun = bpy.data.objects.new('AutoSun', light_auto_sun)
scene.collection.objects.link(ob_auto_sun)
ob_auto_sun.rotation_euler = (0.872665, 0.174533, 0.523599)
bpy.context.view_layer.update()
